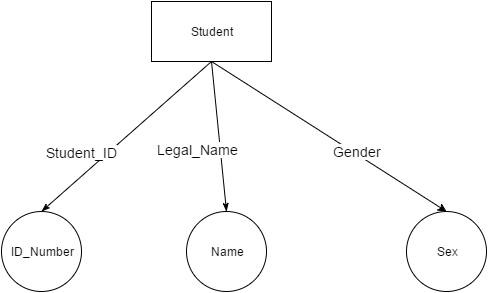

The diagram above was exported from draw.io. Its source (the exported page's mxGraphModel, read from the mxfile embedded in the PNG):
<mxGraphModel dx="872" dy="457" grid="1" gridSize="10" guides="1" tooltips="1" connect="1" arrows="1" fold="1" page="1" pageScale="1" pageWidth="826" pageHeight="1169" background="#ffffff" math="0" shadow="0">
  <root>
    <mxCell id="0" />
    <mxCell id="1" parent="0" />
    <mxCell id="55" style="edgeStyle=none;rounded=0;html=1;jettySize=auto;orthogonalLoop=1;endArrow=none;endFill=0;entryX=0.5;entryY=1;startArrow=classicThin;startFill=1;exitX=0.5;exitY=0;" parent="1" source="60" target="59" edge="1">
      <mxGeometry x="485" y="620" as="geometry">
        <mxPoint x="460" y="760" as="sourcePoint" />
      </mxGeometry>
    </mxCell>
    <mxCell id="56" value="&lt;font style=&quot;font-size: 14px&quot;&gt;Student_ID&lt;/font&gt;" style="text;html=1;resizable=0;points=[];align=center;verticalAlign=middle;labelBackgroundColor=#ffffff;" parent="55" vertex="1" connectable="0">
      <mxGeometry x="0.2178" y="2" relative="1" as="geometry">
        <mxPoint x="-62" y="33" as="offset" />
      </mxGeometry>
    </mxCell>
    <mxCell id="57" style="edgeStyle=none;rounded=0;html=1;entryX=0.5;entryY=1;endArrow=none;endFill=0;jettySize=auto;orthogonalLoop=1;exitX=0.5;exitY=0;startArrow=classicThin;startFill=1;" parent="1" source="61" target="59" edge="1">
      <mxGeometry x="545" y="620" as="geometry">
        <mxPoint x="490" y="740" as="sourcePoint" />
        <Array as="points" />
      </mxGeometry>
    </mxCell>
    <mxCell id="58" value="&lt;font style=&quot;font-size: 14px&quot;&gt;Legal_Name&lt;/font&gt;" style="text;html=1;resizable=0;points=[];align=center;verticalAlign=middle;labelBackgroundColor=#ffffff;" parent="57" vertex="1" connectable="0">
      <mxGeometry x="0.2932" y="1" relative="1" as="geometry">
        <mxPoint x="-18" y="34" as="offset" />
      </mxGeometry>
    </mxCell>
    <mxCell id="59" value="Student" style="whiteSpace=wrap;html=1;" parent="1" vertex="1">
      <mxGeometry x="485" y="560" width="120" height="60" as="geometry" />
    </mxCell>
    <mxCell id="60" value="ID_Number" style="ellipse;whiteSpace=wrap;html=1;aspect=fixed;strokeWidth=1;" parent="1" vertex="1">
      <mxGeometry x="335" y="770" width="80" height="80" as="geometry" />
    </mxCell>
    <mxCell id="61" value="Name" style="ellipse;whiteSpace=wrap;html=1;aspect=fixed;strokeWidth=1;" parent="1" vertex="1">
      <mxGeometry x="520" y="770" width="80" height="80" as="geometry" />
    </mxCell>
    <mxCell id="62" value="Sex" style="ellipse;whiteSpace=wrap;html=1;aspect=fixed;strokeWidth=1;" parent="1" vertex="1">
      <mxGeometry x="740" y="770" width="80" height="80" as="geometry" />
    </mxCell>
    <mxCell id="65" value="" style="endArrow=classic;html=1;entryX=0.5;entryY=0;exitX=0.5;exitY=1;" parent="1" source="59" target="62" edge="1">
      <mxGeometry width="50" height="50" relative="1" as="geometry">
        <mxPoint x="655" y="690" as="sourcePoint" />
        <mxPoint x="705" y="640" as="targetPoint" />
      </mxGeometry>
    </mxCell>
    <mxCell id="66" value="&lt;font style=&quot;font-size: 14px&quot;&gt;Gender&lt;/font&gt;" style="text;html=1;resizable=0;points=[];align=center;verticalAlign=middle;labelBackgroundColor=#ffffff;" parent="65" vertex="1" connectable="0">
      <mxGeometry x="0.2021" y="-4" relative="1" as="geometry">
        <mxPoint x="6" y="-4" as="offset" />
      </mxGeometry>
    </mxCell>
  </root>
</mxGraphModel>